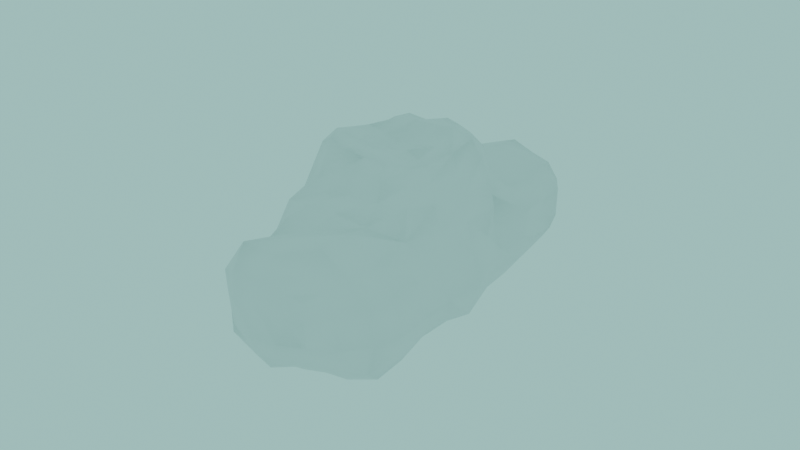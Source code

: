 # Source: bulutdeneme2.blend  (saved by Blender 4.0.36; exported with 4.5.12 LTS)
import bpy
from mathutils import Matrix  # noqa: F401  (used for matrix-valued properties, if any)

bpy.ops.wm.read_factory_settings(use_empty=True)
scene = bpy.context.scene
scene.name = 'Scene'

# ---- collections
col_collection = bpy.data.collections.new('Collection'); scene.collection.children.link(col_collection)

# ---- materials (node trees are filled in below, after node groups)
mat_material_001 = bpy.data.materials.new('Material.001')
mat_material_001.use_transparent_shadow = False

# ---- material node trees
mat_material_001.use_nodes = True; mat_material_001.node_tree.nodes.clear()
_N = mat_material_001.node_tree.nodes; _L = mat_material_001.node_tree.links
n0 = _N.new('ShaderNodeVolumePrincipled'); n0.name = 'Principled Volume'; n0.location = (10, 300)
n0.inputs[0].default_value = (1.0, 1.0, 1.0, 1.0)
n1 = _N.new('ShaderNodeOutputMaterial'); n1.name = 'Material Output'; n1.location = (300, 300)
_L.new(n0.outputs[0], n1.inputs[1])
n1.is_active_output = True

# ---- world
world_world = bpy.data.worlds.new('World'); scene.world = world_world
world_world.use_nodes = True; world_world.node_tree.nodes.clear()
_N = world_world.node_tree.nodes; _L = world_world.node_tree.links
n0 = _N.new('ShaderNodeOutputWorld'); n0.name = 'World Output'; n0.location = (300, 300)
n1 = _N.new('ShaderNodeBackground'); n1.name = 'Background'; n1.location = (10, 300)
n1.inputs[0].default_value = (0.3514, 0.7827, 0.7261, 1.0)
_L.new(n1.outputs[0], n0.inputs[0])
n0.is_active_output = True
world_world.color = (0.05088, 0.05088, 0.05088)
world_world.use_sun_shadow = False
world_world.sun_shadow_jitter_overblur = 0.0

# ---- meshes
me_cube_001 = bpy.data.meshes.new('Cube.001')
me_cube_001.from_pydata([(-0.7457, -0.9757, -0.6646), (-0.9721, -1.011, 0.8081), (-0.7833, 0.8938, -0.7093), (-0.8833, 0.8933, 0.7483), (0.7947, -0.9815, -0.8002), (0.8412, -0.9808, 0.8204), (0.6853, 0.9075, -0.6771), (0.6897, 0.8576, 0.7186), (-0.4915, 2.133, 0.4372), (-0.5152, 2.161, -0.466), (0.5493, 2.254, -0.523), (0.6224, 2.341, 0.623), (-0.4949, -2.259, -0.4438), (-0.6116, -2.41, 0.5663), (0.4938, -2.298, 0.4824), (0.4173, -2.198, -0.3841), (-0.5019, -0.4623, 1.658), (-0.4717, 0.4058, 1.596), (0.4929, 0.4668, 1.717), (0.3669, -0.3461, 1.45), (-0.7112, 0.4275, -0.6137), (-0.81, -0.0393, -0.7301), (-0.8079, -0.5147, -0.7304), (-1.061, -0.99, -0.4698), (-1.124, -0.9879, -0.08441), (-1.123, -0.9931, 0.3361), (-1.189, -0.5147, 0.7563), (-1.335, -0.03591, 0.7576), (-1.122, 0.4279, 0.7359), (-0.9622, 0.8752, 0.2987), (-0.8047, 0.8584, -0.05994), (-0.869, 0.8781, -0.3809), (0.3887, 0.9112, -0.9571), (-0.04761, 0.9117, -1.088), (-0.4835, 0.9048, -0.9673), (-0.4899, 1.098, 0.9555), (-0.03876, 1.097, 0.9235), (0.3746, 1.056, 0.8984), (0.768, 0.8768, 0.3254), (0.8753, 0.9002, -0.02195), (0.8326, 0.9045, -0.3646), (0.7308, -0.5042, -0.731), (0.7322, -0.02604, -0.7335), (0.7632, 0.4505, -0.768), (1.059, 0.4503, 0.7933), (0.9965, -0.01953, 0.7593), (0.8711, -0.4539, 0.742), (1.064, -0.9834, 0.3934), (1.153, -0.9834, -0.04362), (1.013, -0.9785, -0.4465), (-0.4005, -0.9659, -0.6949), (-0.05135, -0.9768, -0.9186), (0.3576, -0.975, -0.8683), (0.3796, -1.126, 0.9103), (-0.04082, -1.208, 0.9962), (-0.4899, -1.17, 0.9553), (-0.5263, 2.15, 0.2527), (-0.5099, 2.111, 0.00564), (-0.5658, 2.198, -0.2656), (0.3131, 2.305, -0.5847), (-0.01144, 2.306, -0.5972), (-0.3254, 2.267, -0.5621), (-0.3364, 2.291, 0.5976), (-0.01351, 2.445, 0.7511), (0.3412, 2.374, 0.6775), (0.7191, 2.43, 0.3737), (0.7187, 2.417, 0.0177), (0.6531, 2.352, -0.3102), (0.6663, 1.338, -0.6524), (0.633, 1.712, -0.6129), (0.5976, 2.024, -0.5735), (0.6984, 2.096, 0.6765), (0.7062, 1.746, 0.655), (0.6799, 1.344, 0.6214), (-0.7683, 1.331, -0.7039), (-0.6075, 1.659, -0.5373), (-0.5295, 1.923, -0.4688), (-0.5744, 1.97, 0.4832), (-0.7537, 1.733, 0.6181), (-0.8834, 1.382, 0.7096), (-0.5963, -2.37, -0.2807), (-0.6041, -2.368, 0.006087), (-0.6121, -2.39, 0.2957), (0.5872, -2.386, 0.307), (0.6169, -2.41, 0.01729), (0.5341, -2.321, -0.2517), (-0.2972, -2.311, -0.4959), (-0.01221, -2.356, -0.5353), (0.2542, -2.269, -0.4545), (0.2726, -2.321, 0.5171), (-0.0119, -2.448, 0.6403), (-0.3681, -2.495, 0.6699), (-0.7371, -1.42, -0.6678), (-0.656, -1.793, -0.5914), (-0.5618, -2.073, -0.5037), (-0.666, -2.157, 0.5796), (-0.6299, -1.785, 0.4905), (-0.7793, -1.436, 0.6114), (0.8178, -1.445, -0.8198), (0.6879, -1.828, -0.6724), (0.5182, -2.074, -0.4891), (0.5984, -2.133, 0.5684), (0.7703, -1.865, 0.723), (0.8557, -1.483, 0.793), (-0.5421, -0.2673, 1.655), (-0.5337, -0.0109, 1.601), (-0.4971, 0.2226, 1.568), (-0.2918, 0.4827, 1.664), (-0.01191, 0.4888, 1.641), (0.2789, 0.5191, 1.731), (0.5522, 0.2671, 1.74), (0.4912, -0.007217, 1.58), (0.4074, -0.2094, 1.456), (0.2283, -0.415, 1.513), (-0.0116, -0.4654, 1.565), (-0.2832, -0.4845, 1.627), (-0.6877, 0.6148, 1.012), (-0.6446, 0.5408, 1.295), (-0.5454, 0.4575, 1.473), (0.5958, 0.5613, 1.611), (0.7115, 0.6743, 1.432), (0.7464, 0.7347, 1.146), (0.4486, -0.427, 1.418), (0.5269, -0.5209, 1.266), (0.6367, -0.6854, 1.064), (-0.7495, -0.7232, 1.056), (-0.6943, -0.6326, 1.339), (-0.6365, -0.5832, 1.594), (-1.184, -0.5251, -0.5339), (-1.355, -0.5317, -0.1205), (-1.378, -0.5414, 0.3473), (-0.9701, -0.04111, -0.4315), (-1.235, -0.04136, -0.1122), (-1.428, -0.03975, 0.3308), (-0.8664, 0.4232, -0.3808), (-0.8742, 0.415, -0.06585), (-1.104, 0.4284, 0.312), (0.9486, 1.353, 0.3612), (0.9833, 1.348, -0.025), (0.8603, 1.339, -0.3704), (0.9185, 1.748, 0.3544), (1.053, 1.771, -0.01618), (0.8299, 1.721, -0.3477), (0.9247, 2.136, 0.3805), (0.9259, 2.119, 0.001437), (0.7883, 2.057, -0.3244), (0.9621, 0.4513, -0.4284), (1.013, 0.4504, -0.03725), (0.9859, 0.445, 0.3665), (1.081, -0.02407, -0.4869), (1.21, -0.02276, -0.06573), (1.111, -0.02149, 0.3713), (0.9403, -0.5018, -0.4181), (1.148, -0.506, -0.05308), (1.021, -0.495, 0.3704), (-0.8723, -1.402, 0.2706), (-0.8604, -1.396, -0.05803), (-0.8236, -1.401, -0.3556), (-0.7198, -1.76, 0.2267), (-0.8152, -1.78, -0.04148), (-0.819, -1.795, -0.3452), (-0.6912, -2.086, 0.2496), (-0.6548, -2.044, -0.0174), (-0.688, -2.08, -0.2846), (-0.4866, 0.4392, -0.9485), (-0.05679, 0.4414, -0.9481), (0.3516, 0.4444, -0.8574), (-0.499, -0.03629, -0.9804), (-0.05919, -0.03267, -0.9348), (0.345, -0.02905, -0.8403), (-0.4229, -0.5067, -0.7346), (-0.06012, -0.5056, -0.8127), (0.3286, -0.5035, -0.7909), (0.3934, 0.9324, 1.194), (-0.03719, 0.9348, 1.163), (-0.4432, 0.8672, 1.125), (0.345, 0.7874, 1.391), (-0.02971, 0.8174, 1.378), (-0.4003, 0.7691, 1.368), (0.2918, 0.6409, 1.55), (-0.02018, 0.6658, 1.537), (-0.3191, 0.5988, 1.503), (-0.3301, 2.382, -0.288), (-0.3149, 2.331, 0.0217), (-0.3236, 2.361, 0.3171), (-0.006511, 2.412, -0.2931), (-0.004799, 2.466, 0.02861), (-0.007206, 2.583, 0.3998), (0.3365, 2.458, -0.3064), (0.3459, 2.477, 0.02695), (0.3675, 2.555, 0.3872), (0.389, 1.352, -0.947), (-0.03837, 1.359, -1.084), (-0.4646, 1.346, -0.9514), (0.3525, 1.73, -0.8349), (-0.03011, 1.73, -0.8908), (-0.4055, 1.719, -0.8249), (0.3536, 2.093, -0.8199), (-0.01907, 2.088, -0.8432), (-0.3511, 2.019, -0.7086), (-0.4637, 1.405, 0.8376), (-0.03616, 1.417, 0.8513), (0.3528, 1.378, 0.7517), (-0.4015, 1.73, 0.7408), (-0.02826, 1.739, 0.7861), (0.3398, 1.731, 0.7421), (-0.3626, 2.038, 0.7127), (-0.02067, 2.074, 0.8101), (0.334, 2.059, 0.7583), (-0.9423, 1.324, -0.4084), (-1.031, 1.328, -0.06492), (-0.9765, 1.328, 0.3049), (-0.7601, 1.661, -0.3201), (-0.9349, 1.708, -0.0435), (-0.9909, 1.745, 0.33), (-0.5805, 1.882, -0.2401), (-0.7115, 1.955, -0.01757), (-0.7419, 1.995, 0.2703), (0.2997, -2.469, -0.2683), (0.337, -2.578, 0.02686), (0.2858, -2.428, 0.299), (-0.006675, -2.521, -0.2847), (-0.004658, -2.633, 0.02871), (-0.006528, -2.529, 0.3356), (-0.3034, -2.427, -0.2596), (-0.3439, -2.562, 0.02202), (-0.3422, -2.552, 0.337), (-0.4068, -1.412, -0.7679), (-0.041, -1.428, -0.9425), (0.3841, -1.432, -0.9327), (-0.3798, -1.801, -0.7464), (-0.03084, -1.82, -0.8482), (0.3221, -1.804, -0.7507), (-0.3304, -2.101, -0.6472), (-0.02193, -2.087, -0.6396), (0.2603, -2.059, -0.5658), (0.4399, -1.534, 1.007), (-0.0371, -1.512, 0.8906), (-0.4935, -1.518, 0.9165), (0.4148, -1.891, 0.9636), (-0.03099, -1.886, 0.9588), (-0.4309, -1.859, 0.8204), (0.3219, -2.153, 0.7229), (-0.02104, -2.215, 0.8656), (-0.4383, -2.258, 0.9188), (1.024, -1.438, -0.4418), (1.204, -1.453, -0.03396), (1.138, -1.463, 0.4236), (1.038, -1.875, -0.4354), (1.15, -1.888, -0.01773), (1.041, -1.876, 0.4018), (0.7782, -2.159, -0.3202), (0.9127, -2.218, 0.001491), (0.811, -2.176, 0.334), (0.2753, 0.2596, 1.725), (-0.00691, 0.2642, 1.711), (-0.2842, 0.249, 1.679), (0.246, -0.00592, 1.538), (-0.003569, -0.005965, 1.512), (-0.2631, -0.007555, 1.557), (0.2395, -0.2331, 1.544), (-0.005435, -0.2317, 1.504), (-0.2754, -0.2563, 1.635), (0.8224, -0.3901, 1.072), (0.9797, -0.0164, 1.105), (1.017, 0.4143, 1.147), (0.6859, -0.3029, 1.289), (0.8186, -0.01281, 1.339), (0.9186, 0.3618, 1.423), (0.5733, -0.2482, 1.437), (0.7574, -0.009557, 1.578), (0.793, 0.3164, 1.653), (-0.9354, 0.3528, 1.043), (-1.116, -0.02974, 1.082), (-1.067, -0.4514, 1.099), (-0.807, 0.2893, 1.292), (-0.9571, -0.02262, 1.347), (-0.9649, -0.3912, 1.391), (-0.6495, 0.236, 1.448), (-0.7253, -0.01612, 1.486), (-0.7854, -0.3218, 1.587), (-0.4111, -0.8548, 1.059), (-0.03719, -0.9626, 1.14), (0.3658, -0.9141, 1.138), (-0.3627, -0.7132, 1.291), (-0.02964, -0.8316, 1.361), (0.3301, -0.7795, 1.361), (-0.336, -0.6724, 1.546), (-0.02041, -0.6852, 1.529), (0.2706, -0.6048, 1.49)], [], [(128, 129, 132, 131), (129, 130, 133, 132), (131, 132, 135, 134), (132, 133, 136, 135), (0, 23, 128, 22), (23, 24, 129, 128), (24, 25, 130, 129), (25, 1, 26, 130), (130, 26, 27, 133), (133, 27, 28, 136), (136, 28, 3, 29), (135, 136, 29, 30), (134, 135, 30, 31), (20, 134, 31, 2), (21, 131, 134, 20), (22, 128, 131, 21), (137, 138, 141, 140), (138, 139, 142, 141), (140, 141, 144, 143), (141, 142, 145, 144), (7, 38, 137, 73), (38, 39, 138, 137), (39, 40, 139, 138), (40, 6, 68, 139), (139, 68, 69, 142), (142, 69, 70, 145), (145, 70, 10, 67), (144, 145, 67, 66), (143, 144, 66, 65), (71, 143, 65, 11), (72, 140, 143, 71), (73, 137, 140, 72), (146, 147, 150, 149), (147, 148, 151, 150), (149, 150, 153, 152), (150, 151, 154, 153), (6, 40, 146, 43), (40, 39, 147, 146), (39, 38, 148, 147), (38, 7, 44, 148), (148, 44, 45, 151), (151, 45, 46, 154), (154, 46, 5, 47), (153, 154, 47, 48), (152, 153, 48, 49), (41, 152, 49, 4), (42, 149, 152, 41), (43, 146, 149, 42), (155, 156, 159, 158), (156, 157, 160, 159), (158, 159, 162, 161), (159, 160, 163, 162), (1, 25, 155, 97), (25, 24, 156, 155), (24, 23, 157, 156), (23, 0, 92, 157), (157, 92, 93, 160), (160, 93, 94, 163), (163, 94, 12, 80), (162, 163, 80, 81), (161, 162, 81, 82), (95, 161, 82, 13), (96, 158, 161, 95), (97, 155, 158, 96), (164, 165, 168, 167), (165, 166, 169, 168), (167, 168, 171, 170), (168, 169, 172, 171), (2, 34, 164, 20), (34, 33, 165, 164), (33, 32, 166, 165), (32, 6, 43, 166), (166, 43, 42, 169), (169, 42, 41, 172), (172, 41, 4, 52), (171, 172, 52, 51), (170, 171, 51, 50), (22, 170, 50, 0), (21, 167, 170, 22), (20, 164, 167, 21), (173, 174, 177, 176), (174, 175, 178, 177), (176, 177, 180, 179), (177, 178, 181, 180), (7, 37, 173, 121), (37, 36, 174, 173), (36, 35, 175, 174), (35, 3, 116, 175), (175, 116, 117, 178), (178, 117, 118, 181), (181, 118, 17, 107), (180, 181, 107, 108), (179, 180, 108, 109), (119, 179, 109, 18), (120, 176, 179, 119), (121, 173, 176, 120), (182, 183, 186, 185), (183, 184, 187, 186), (185, 186, 189, 188), (186, 187, 190, 189), (9, 58, 182, 61), (58, 57, 183, 182), (57, 56, 184, 183), (56, 8, 62, 184), (184, 62, 63, 187), (187, 63, 64, 190), (190, 64, 11, 65), (189, 190, 65, 66), (188, 189, 66, 67), (59, 188, 67, 10), (60, 185, 188, 59), (61, 182, 185, 60), (191, 192, 195, 194), (192, 193, 196, 195), (194, 195, 198, 197), (195, 196, 199, 198), (6, 32, 191, 68), (32, 33, 192, 191), (33, 34, 193, 192), (34, 2, 74, 193), (193, 74, 75, 196), (196, 75, 76, 199), (199, 76, 9, 61), (198, 199, 61, 60), (197, 198, 60, 59), (70, 197, 59, 10), (69, 194, 197, 70), (68, 191, 194, 69), (200, 201, 204, 203), (201, 202, 205, 204), (203, 204, 207, 206), (204, 205, 208, 207), (3, 35, 200, 79), (35, 36, 201, 200), (36, 37, 202, 201), (37, 7, 73, 202), (202, 73, 72, 205), (205, 72, 71, 208), (208, 71, 11, 64), (207, 208, 64, 63), (206, 207, 63, 62), (77, 206, 62, 8), (78, 203, 206, 77), (79, 200, 203, 78), (209, 210, 213, 212), (210, 211, 214, 213), (212, 213, 216, 215), (213, 214, 217, 216), (2, 31, 209, 74), (31, 30, 210, 209), (30, 29, 211, 210), (29, 3, 79, 211), (211, 79, 78, 214), (214, 78, 77, 217), (217, 77, 8, 56), (216, 217, 56, 57), (215, 216, 57, 58), (76, 215, 58, 9), (75, 212, 215, 76), (74, 209, 212, 75), (218, 219, 222, 221), (219, 220, 223, 222), (221, 222, 225, 224), (222, 223, 226, 225), (15, 85, 218, 88), (85, 84, 219, 218), (84, 83, 220, 219), (83, 14, 89, 220), (220, 89, 90, 223), (223, 90, 91, 226), (226, 91, 13, 82), (225, 226, 82, 81), (224, 225, 81, 80), (86, 224, 80, 12), (87, 221, 224, 86), (88, 218, 221, 87), (227, 228, 231, 230), (228, 229, 232, 231), (230, 231, 234, 233), (231, 232, 235, 234), (0, 50, 227, 92), (50, 51, 228, 227), (51, 52, 229, 228), (52, 4, 98, 229), (229, 98, 99, 232), (232, 99, 100, 235), (235, 100, 15, 88), (234, 235, 88, 87), (233, 234, 87, 86), (94, 233, 86, 12), (93, 230, 233, 94), (92, 227, 230, 93), (236, 237, 240, 239), (237, 238, 241, 240), (239, 240, 243, 242), (240, 241, 244, 243), (5, 53, 236, 103), (53, 54, 237, 236), (54, 55, 238, 237), (55, 1, 97, 238), (238, 97, 96, 241), (241, 96, 95, 244), (244, 95, 13, 91), (243, 244, 91, 90), (242, 243, 90, 89), (101, 242, 89, 14), (102, 239, 242, 101), (103, 236, 239, 102), (245, 246, 249, 248), (246, 247, 250, 249), (248, 249, 252, 251), (249, 250, 253, 252), (4, 49, 245, 98), (49, 48, 246, 245), (48, 47, 247, 246), (47, 5, 103, 247), (247, 103, 102, 250), (250, 102, 101, 253), (253, 101, 14, 83), (252, 253, 83, 84), (251, 252, 84, 85), (100, 251, 85, 15), (99, 248, 251, 100), (98, 245, 248, 99), (254, 255, 258, 257), (255, 256, 259, 258), (257, 258, 261, 260), (258, 259, 262, 261), (18, 109, 254, 110), (109, 108, 255, 254), (108, 107, 256, 255), (107, 17, 106, 256), (256, 106, 105, 259), (259, 105, 104, 262), (262, 104, 16, 115), (261, 262, 115, 114), (260, 261, 114, 113), (112, 260, 113, 19), (111, 257, 260, 112), (110, 254, 257, 111), (263, 264, 267, 266), (264, 265, 268, 267), (266, 267, 270, 269), (267, 268, 271, 270), (5, 46, 263, 124), (46, 45, 264, 263), (45, 44, 265, 264), (44, 7, 121, 265), (265, 121, 120, 268), (268, 120, 119, 271), (271, 119, 18, 110), (270, 271, 110, 111), (269, 270, 111, 112), (122, 269, 112, 19), (123, 266, 269, 122), (124, 263, 266, 123), (272, 273, 276, 275), (273, 274, 277, 276), (275, 276, 279, 278), (276, 277, 280, 279), (3, 28, 272, 116), (28, 27, 273, 272), (27, 26, 274, 273), (26, 1, 125, 274), (274, 125, 126, 277), (277, 126, 127, 280), (280, 127, 16, 104), (279, 280, 104, 105), (278, 279, 105, 106), (118, 278, 106, 17), (117, 275, 278, 118), (116, 272, 275, 117), (281, 282, 285, 284), (282, 283, 286, 285), (284, 285, 288, 287), (285, 286, 289, 288), (1, 55, 281, 125), (55, 54, 282, 281), (54, 53, 283, 282), (53, 5, 124, 283), (283, 124, 123, 286), (286, 123, 122, 289), (289, 122, 19, 113), (288, 289, 113, 114), (287, 288, 114, 115), (127, 287, 115, 16), (126, 284, 287, 127), (125, 281, 284, 126)])
me_cube_001.polygons.foreach_set('use_smooth', [True] * 288)
_uv = me_cube_001.uv_layers.new(name='UVMap')
_uv.uv.foreach_set('vector', [0.4372, 0.07123, 0.4975, 0.07465, 0.4965, 0.125, 0.4371, 0.125, 0.4975, 0.07465, 0.5532, 0.07145, 0.5499, 0.125, 0.4965, 0.125, 0.4371, 0.125, 0.4965, 0.125, 0.4975, 0.1753, 0.4372, 0.1788, 0.4965, 0.125, 0.5499, 0.125, 0.5532, 0.1785, 0.4975, 0.1753, 0.375, 0.0, 0.4374, 0.02865, 0.4372, 0.07123, 0.375, 0.0625, 0.4374, 0.02865, 0.4991, 0.03472, 0.4975, 0.07465, 0.4372, 0.07123, 0.4991, 0.03472, 0.5599, 0.0287, 0.5532, 0.07145, 0.4975, 0.07465, 0.5599, 0.0287, 0.625, 0.0, 0.5963, 0.065, 0.5532, 0.07145, 0.5532, 0.07145, 0.5963, 0.065, 0.5903, 0.125, 0.5499, 0.125, 0.5499, 0.125, 0.5903, 0.125, 0.5963, 0.185, 0.5532, 0.1785, 0.5532, 0.1785, 0.5963, 0.185, 0.625, 0.25, 0.5599, 0.2213, 0.4975, 0.1753, 0.5532, 0.1785, 0.5599, 0.2213, 0.4991, 0.2153, 0.4372, 0.1788, 0.4975, 0.1753, 0.4991, 0.2153, 0.4374, 0.2214, 0.375, 0.1875, 0.4372, 0.1788, 0.4374, 0.2214, 0.375, 0.25, 0.375, 0.125, 0.4371, 0.125, 0.4372, 0.1788, 0.375, 0.1875, 0.375, 0.0625, 0.4372, 0.07123, 0.4371, 0.125, 0.375, 0.125, 0.5623, 0.5143, 0.4999, 0.5162, 0.5, 0.5014, 0.5625, 0.5017, 0.4999, 0.5162, 0.4375, 0.5172, 0.4375, 0.5027, 0.5, 0.5014, 0.5625, 0.5017, 0.5, 0.5014, 0.5, 0.488, 0.5625, 0.4913, 0.5, 0.5014, 0.4375, 0.5027, 0.4375, 0.4914, 0.5, 0.488, 0.625, 0.53, 0.56, 0.5374, 0.5623, 0.5143, 0.625, 0.5107, 0.56, 0.5374, 0.4991, 0.5404, 0.4999, 0.5162, 0.5623, 0.5143, 0.4991, 0.5404, 0.4374, 0.5415, 0.4375, 0.5172, 0.4999, 0.5162, 0.4374, 0.5415, 0.375, 0.5417, 0.375, 0.5175, 0.4375, 0.5172, 0.4375, 0.5172, 0.375, 0.5175, 0.375, 0.5043, 0.4375, 0.5027, 0.4375, 0.5027, 0.375, 0.5043, 0.375, 0.498, 0.4375, 0.4914, 0.4375, 0.4914, 0.375, 0.498, 0.375, 0.5, 0.4375, 0.4713, 0.5, 0.488, 0.4375, 0.4914, 0.4375, 0.4713, 0.5, 0.4653, 0.5625, 0.4913, 0.5, 0.488, 0.5, 0.4653, 0.5625, 0.4713, 0.625, 0.4978, 0.5625, 0.4913, 0.5625, 0.4713, 0.625, 0.5, 0.625, 0.5022, 0.5625, 0.5017, 0.5625, 0.4913, 0.625, 0.4978, 0.625, 0.5107, 0.5623, 0.5143, 0.5625, 0.5017, 0.625, 0.5022, 0.4372, 0.5793, 0.4975, 0.5786, 0.4965, 0.625, 0.4371, 0.625, 0.4975, 0.5786, 0.5535, 0.5768, 0.5501, 0.625, 0.4965, 0.625, 0.4371, 0.625, 0.4965, 0.625, 0.4975, 0.6714, 0.4372, 0.6707, 0.4965, 0.625, 0.5501, 0.625, 0.5535, 0.6732, 0.4975, 0.6714, 0.375, 0.5417, 0.4374, 0.5415, 0.4372, 0.5793, 0.375, 0.5794, 0.4374, 0.5415, 0.4991, 0.5404, 0.4975, 0.5786, 0.4372, 0.5793, 0.4991, 0.5404, 0.56, 0.5374, 0.5535, 0.5768, 0.4975, 0.5786, 0.56, 0.5374, 0.625, 0.53, 0.599, 0.5753, 0.5535, 0.5768, 0.5535, 0.5768, 0.599, 0.5753, 0.592, 0.625, 0.5501, 0.625, 0.5501, 0.625, 0.592, 0.625, 0.599, 0.6747, 0.5535, 0.6732, 0.5535, 0.6732, 0.599, 0.6747, 0.625, 0.72, 0.56, 0.7126, 0.4975, 0.6714, 0.5535, 0.6732, 0.56, 0.7126, 0.4991, 0.7096, 0.4372, 0.6707, 0.4975, 0.6714, 0.4991, 0.7096, 0.4374, 0.7085, 0.375, 0.6706, 0.4372, 0.6707, 0.4374, 0.7085, 0.375, 0.7083, 0.375, 0.625, 0.4371, 0.625, 0.4372, 0.6707, 0.375, 0.6706, 0.375, 0.5794, 0.4372, 0.5793, 0.4371, 0.625, 0.375, 0.625, 0.5623, 0.009033, 0.4999, 0.01259, 0.5, 0.003472, 0.5625, 0.002387, 0.4999, 0.01259, 0.4375, 0.009033, 0.4375, 0.002387, 0.5, 0.003472, 0.5625, 0.002387, 0.5, 0.003472, 0.5, 0.000434, 0.5625, 0.0002984, 0.5, 0.003472, 0.4375, 0.002387, 0.4375, 0.0002984, 0.5, 0.000434, 0.625, 0.0, 0.5599, 0.0287, 0.5623, 0.009033, 0.625, 0.0, 0.5599, 0.0287, 0.4991, 0.03472, 0.4999, 0.01259, 0.5623, 0.009033, 0.4991, 0.03472, 0.4374, 0.02865, 0.4375, 0.009033, 0.4999, 0.01259, 0.4374, 0.02865, 0.375, 0.0, 0.375, 0.0, 0.4375, 0.009033, 0.4375, 0.009033, 0.375, 0.0, 0.375, 0.0, 0.4375, 0.002387, 0.4375, 0.002387, 0.375, 0.0, 0.375, 0.0, 0.4375, 0.0002984, 0.4375, 0.0002984, 0.375, 0.0, 0.375, 0.0, 0.4375, 0.0, 0.5, 0.000434, 0.4375, 0.0002984, 0.4375, 0.0, 0.5, 0.0, 0.5625, 0.0002984, 0.5, 0.000434, 0.5, 0.0, 0.5625, 0.0, 0.625, 0.0, 0.5625, 0.0002984, 0.5625, 0.0, 0.625, 0.0, 0.625, 0.0, 0.5625, 0.002387, 0.5625, 0.0002984, 0.625, 0.0, 0.625, 0.0, 0.5623, 0.009033, 0.5625, 0.002387, 0.625, 0.0, 0.1875, 0.5715, 0.25, 0.577, 0.25, 0.625, 0.1875, 0.625, 0.25, 0.577, 0.3125, 0.5791, 0.3125, 0.625, 0.25, 0.625, 0.1875, 0.625, 0.25, 0.625, 0.25, 0.673, 0.1875, 0.6785, 0.25, 0.625, 0.3125, 0.625, 0.3125, 0.6709, 0.25, 0.673, 0.125, 0.5, 0.1875, 0.5291, 0.1875, 0.5715, 0.125, 0.5625, 0.1875, 0.5291, 0.25, 0.5382, 0.25, 0.577, 0.1875, 0.5715, 0.25, 0.5382, 0.3125, 0.5412, 0.3125, 0.5791, 0.25, 0.577, 0.3125, 0.5412, 0.375, 0.5417, 0.375, 0.5794, 0.3125, 0.5791, 0.3125, 0.5791, 0.375, 0.5794, 0.375, 0.625, 0.3125, 0.625, 0.3125, 0.625, 0.375, 0.625, 0.375, 0.6706, 0.3125, 0.6709, 0.3125, 0.6709, 0.375, 0.6706, 0.375, 0.7083, 0.3125, 0.7088, 0.25, 0.673, 0.3125, 0.6709, 0.3125, 0.7088, 0.25, 0.7118, 0.1875, 0.6785, 0.25, 0.673, 0.25, 0.7118, 0.1875, 0.7209, 0.125, 0.6875, 0.1875, 0.6785, 0.1875, 0.7209, 0.125, 0.75, 0.125, 0.625, 0.1875, 0.625, 0.1875, 0.6785, 0.125, 0.6875, 0.125, 0.5625, 0.1875, 0.5715, 0.1875, 0.625, 0.125, 0.625, 0.6971, 0.5152, 0.7527, 0.5047, 0.755, 0.509, 0.7045, 0.5211, 0.7527, 0.5047, 0.8128, 0.5008, 0.8131, 0.5031, 0.755, 0.509, 0.7045, 0.5211, 0.755, 0.509, 0.757, 0.5196, 0.7108, 0.5323, 0.755, 0.509, 0.8131, 0.5031, 0.8134, 0.5099, 0.757, 0.5196, 0.625, 0.53, 0.6901, 0.5108, 0.6971, 0.5152, 0.652, 0.5378, 0.6901, 0.5108, 0.7509, 0.5031, 0.7527, 0.5047, 0.6971, 0.5152, 0.7509, 0.5031, 0.8126, 0.5004, 0.8128, 0.5008, 0.7527, 0.5047, 0.8126, 0.5004, 0.875, 0.5, 0.875, 0.5, 0.8128, 0.5008, 0.8128, 0.5008, 0.875, 0.5, 0.875, 0.5, 0.8131, 0.5031, 0.8131, 0.5031, 0.875, 0.5, 0.875, 0.5, 0.8134, 0.5099, 0.8134, 0.5099, 0.875, 0.5, 0.875, 0.5, 0.8135, 0.5295, 0.757, 0.5196, 0.8134, 0.5099, 0.8135, 0.5295, 0.7579, 0.5418, 0.7108, 0.5323, 0.757, 0.5196, 0.7579, 0.5418, 0.7139, 0.5525, 0.6774, 0.5528, 0.7108, 0.5323, 0.7139, 0.5525, 0.6875, 0.5625, 0.6659, 0.544, 0.7045, 0.5211, 0.7108, 0.5323, 0.6774, 0.5528, 0.652, 0.5378, 0.6971, 0.5152, 0.7045, 0.5211, 0.6659, 0.544, 0.4375, 0.3212, 0.5, 0.3247, 0.5, 0.375, 0.4375, 0.375, 0.5, 0.3247, 0.5625, 0.3212, 0.5625, 0.375, 0.5, 0.375, 0.4375, 0.375, 0.5, 0.375, 0.5, 0.4253, 0.4375, 0.4288, 0.5, 0.375, 0.5625, 0.375, 0.5625, 0.4288, 0.5, 0.4253, 0.375, 0.25, 0.4375, 0.2786, 0.4375, 0.3212, 0.375, 0.3125, 0.4375, 0.2786, 0.5, 0.2847, 0.5, 0.3247, 0.4375, 0.3212, 0.5, 0.2847, 0.5625, 0.2786, 0.5625, 0.3212, 0.5, 0.3247, 0.5625, 0.2786, 0.625, 0.25, 0.625, 0.3125, 0.5625, 0.3212, 0.5625, 0.3212, 0.625, 0.3125, 0.625, 0.375, 0.5625, 0.375, 0.5625, 0.375, 0.625, 0.375, 0.625, 0.4375, 0.5625, 0.4288, 0.5625, 0.4288, 0.625, 0.4375, 0.625, 0.5, 0.5625, 0.4713, 0.5, 0.4253, 0.5625, 0.4288, 0.5625, 0.4713, 0.5, 0.4653, 0.4375, 0.4288, 0.5, 0.4253, 0.5, 0.4653, 0.4375, 0.4713, 0.375, 0.4375, 0.4375, 0.4288, 0.4375, 0.4713, 0.375, 0.5, 0.375, 0.375, 0.4375, 0.375, 0.4375, 0.4288, 0.375, 0.4375, 0.375, 0.3125, 0.4375, 0.3212, 0.4375, 0.375, 0.375, 0.375, 0.3125, 0.5173, 0.25, 0.5151, 0.25, 0.5043, 0.3125, 0.505, 0.25, 0.5151, 0.1875, 0.5093, 0.1875, 0.5025, 0.25, 0.5043, 0.3125, 0.505, 0.25, 0.5043, 0.25, 0.5005, 0.3125, 0.5004, 0.25, 0.5043, 0.1875, 0.5025, 0.1875, 0.5003, 0.25, 0.5005, 0.375, 0.5417, 0.3125, 0.5412, 0.3125, 0.5173, 0.375, 0.5175, 0.3125, 0.5412, 0.25, 0.5382, 0.25, 0.5151, 0.3125, 0.5173, 0.25, 0.5382, 0.1875, 0.5291, 0.1875, 0.5093, 0.25, 0.5151, 0.1875, 0.5291, 0.125, 0.5, 0.125, 0.5, 0.1875, 0.5093, 0.1875, 0.5093, 0.125, 0.5, 0.125, 0.5, 0.1875, 0.5025, 0.1875, 0.5025, 0.125, 0.5, 0.125, 0.5, 0.1875, 0.5003, 0.1875, 0.5003, 0.125, 0.5, 0.125, 0.5, 0.1875, 0.5, 0.25, 0.5005, 0.1875, 0.5003, 0.1875, 0.5, 0.25, 0.5, 0.3125, 0.5004, 0.25, 0.5005, 0.25, 0.5, 0.3125, 0.5, 0.375, 0.498, 0.3125, 0.5004, 0.3125, 0.5, 0.375, 0.5, 0.375, 0.5043, 0.3125, 0.505, 0.3125, 0.5004, 0.375, 0.498, 0.375, 0.5175, 0.3125, 0.5173, 0.3125, 0.505, 0.375, 0.5043, 0.8125, 0.5002, 0.7501, 0.5017, 0.75, 0.5006, 0.8125, 0.5001, 0.7501, 0.5017, 0.6877, 0.5055, 0.6875, 0.5016, 0.75, 0.5006, 0.8125, 0.5001, 0.75, 0.5006, 0.75, 0.5001, 0.8125, 0.5, 0.75, 0.5006, 0.6875, 0.5016, 0.6875, 0.5, 0.75, 0.5001, 0.875, 0.5, 0.8126, 0.5004, 0.8125, 0.5002, 0.875, 0.5, 0.8126, 0.5004, 0.7509, 0.5031, 0.7501, 0.5017, 0.8125, 0.5002, 0.7509, 0.5031, 0.6901, 0.5108, 0.6877, 0.5055, 0.7501, 0.5017, 0.6901, 0.5108, 0.625, 0.53, 0.625, 0.5107, 0.6877, 0.5055, 0.6877, 0.5055, 0.625, 0.5107, 0.625, 0.5022, 0.6875, 0.5016, 0.6875, 0.5016, 0.625, 0.5022, 0.625, 0.4978, 0.6875, 0.5, 0.6875, 0.5, 0.625, 0.4978, 0.625, 0.5, 0.6875, 0.5, 0.75, 0.5001, 0.6875, 0.5, 0.6875, 0.5, 0.75, 0.5, 0.8125, 0.5, 0.75, 0.5001, 0.75, 0.5, 0.8125, 0.5, 0.875, 0.5, 0.8125, 0.5, 0.8125, 0.5, 0.875, 0.5, 0.875, 0.5, 0.8125, 0.5001, 0.8125, 0.5, 0.875, 0.5, 0.875, 0.5, 0.8125, 0.5002, 0.8125, 0.5001, 0.875, 0.5, 0.4375, 0.2413, 0.4999, 0.2378, 0.5, 0.25, 0.4375, 0.25, 0.4999, 0.2378, 0.5623, 0.2413, 0.5625, 0.25, 0.5, 0.25, 0.4375, 0.25, 0.5, 0.25, 0.5, 0.2622, 0.4375, 0.2587, 0.5, 0.25, 0.5625, 0.25, 0.5625, 0.2587, 0.5, 0.2622, 0.375, 0.25, 0.4374, 0.2214, 0.4375, 0.2413, 0.375, 0.25, 0.4374, 0.2214, 0.4991, 0.2153, 0.4999, 0.2378, 0.4375, 0.2413, 0.4991, 0.2153, 0.5599, 0.2213, 0.5623, 0.2413, 0.4999, 0.2378, 0.5599, 0.2213, 0.625, 0.25, 0.625, 0.25, 0.5623, 0.2413, 0.5623, 0.2413, 0.625, 0.25, 0.625, 0.25, 0.5625, 0.25, 0.5625, 0.25, 0.625, 0.25, 0.625, 0.25, 0.5625, 0.2587, 0.5625, 0.2587, 0.625, 0.25, 0.625, 0.25, 0.5625, 0.2786, 0.5, 0.2622, 0.5625, 0.2587, 0.5625, 0.2786, 0.5, 0.2847, 0.4375, 0.2587, 0.5, 0.2622, 0.5, 0.2847, 0.4375, 0.2786, 0.375, 0.25, 0.4375, 0.2587, 0.4375, 0.2786, 0.375, 0.25, 0.375, 0.25, 0.4375, 0.25, 0.4375, 0.2587, 0.375, 0.25, 0.375, 0.25, 0.4375, 0.2413, 0.4375, 0.25, 0.375, 0.25, 0.4375, 0.8215, 0.5, 0.8251, 0.5, 0.8785, 0.4375, 0.8774, 0.5, 0.8251, 0.5625, 0.8215, 0.5625, 0.8774, 0.5, 0.8785, 0.4375, 0.8774, 0.5, 0.8785, 0.5, 0.9379, 0.4375, 0.9378, 0.5, 0.8785, 0.5625, 0.8774, 0.5625, 0.9378, 0.5, 0.9379, 0.375, 0.75, 0.4375, 0.7787, 0.4375, 0.8215, 0.375, 0.8125, 0.4375, 0.7787, 0.5, 0.7847, 0.5, 0.8251, 0.4375, 0.8215, 0.5, 0.7847, 0.5625, 0.7787, 0.5625, 0.8215, 0.5, 0.8251, 0.5625, 0.7787, 0.625, 0.75, 0.625, 0.8125, 0.5625, 0.8215, 0.5625, 0.8215, 0.625, 0.8125, 0.625, 0.875, 0.5625, 0.8774, 0.5625, 0.8774, 0.625, 0.875, 0.625, 0.9375, 0.5625, 0.9378, 0.5625, 0.9378, 0.625, 0.9375, 0.625, 1.0, 0.5625, 1.0, 0.5, 0.9379, 0.5625, 0.9378, 0.5625, 1.0, 0.5, 1.0, 0.4375, 0.9378, 0.5, 0.9379, 0.5, 1.0, 0.4375, 1.0, 0.375, 0.9375, 0.4375, 0.9378, 0.4375, 1.0, 0.375, 1.0, 0.375, 0.875, 0.4375, 0.8774, 0.4375, 0.9378, 0.375, 0.9375, 0.375, 0.8125, 0.4375, 0.8215, 0.4375, 0.8774, 0.375, 0.875, 0.1875, 0.7407, 0.25, 0.7349, 0.25, 0.7457, 0.1875, 0.7475, 0.25, 0.7349, 0.3125, 0.7327, 0.3125, 0.745, 0.25, 0.7457, 0.1875, 0.7475, 0.25, 0.7457, 0.25, 0.7495, 0.1875, 0.7497, 0.25, 0.7457, 0.3125, 0.745, 0.3125, 0.7496, 0.25, 0.7495, 0.125, 0.75, 0.1875, 0.7209, 0.1875, 0.7407, 0.125, 0.75, 0.1875, 0.7209, 0.25, 0.7118, 0.25, 0.7349, 0.1875, 0.7407, 0.25, 0.7118, 0.3125, 0.7088, 0.3125, 0.7327, 0.25, 0.7349, 0.3125, 0.7088, 0.375, 0.7083, 0.375, 0.7325, 0.3125, 0.7327, 0.3125, 0.7327, 0.375, 0.7325, 0.375, 0.7457, 0.3125, 0.745, 0.3125, 0.745, 0.375, 0.7457, 0.375, 0.752, 0.3125, 0.7496, 0.3125, 0.7496, 0.375, 0.752, 0.375, 0.75, 0.3125, 0.75, 0.25, 0.7495, 0.3125, 0.7496, 0.3125, 0.75, 0.25, 0.75, 0.1875, 0.7497, 0.25, 0.7495, 0.25, 0.75, 0.1875, 0.75, 0.125, 0.75, 0.1875, 0.7497, 0.1875, 0.75, 0.125, 0.75, 0.125, 0.75, 0.1875, 0.7475, 0.1875, 0.7497, 0.125, 0.75, 0.125, 0.75, 0.1875, 0.7407, 0.1875, 0.7475, 0.125, 0.75, 0.6877, 0.7445, 0.7501, 0.7483, 0.75, 0.7494, 0.6875, 0.7484, 0.7501, 0.7483, 0.8125, 0.7498, 0.8125, 0.7499, 0.75, 0.7494, 0.6875, 0.7484, 0.75, 0.7494, 0.75, 0.7499, 0.6875, 0.75, 0.75, 0.7494, 0.8125, 0.7499, 0.8125, 0.75, 0.75, 0.7499, 0.625, 0.72, 0.69, 0.7392, 0.6877, 0.7445, 0.625, 0.7393, 0.69, 0.7392, 0.7509, 0.7469, 0.7501, 0.7483, 0.6877, 0.7445, 0.7509, 0.7469, 0.8126, 0.7496, 0.8125, 0.7498, 0.7501, 0.7483, 0.8126, 0.7496, 0.875, 0.75, 0.875, 0.75, 0.8125, 0.7498, 0.8125, 0.7498, 0.875, 0.75, 0.875, 0.75, 0.8125, 0.7499, 0.8125, 0.7499, 0.875, 0.75, 0.875, 0.75, 0.8125, 0.75, 0.8125, 0.75, 0.875, 0.75, 0.875, 0.75, 0.8125, 0.75, 0.75, 0.7499, 0.8125, 0.75, 0.8125, 0.75, 0.75, 0.75, 0.6875, 0.75, 0.75, 0.7499, 0.75, 0.75, 0.6875, 0.75, 0.625, 0.7522, 0.6875, 0.75, 0.6875, 0.75, 0.625, 0.75, 0.625, 0.7478, 0.6875, 0.7484, 0.6875, 0.75, 0.625, 0.7522, 0.625, 0.7393, 0.6877, 0.7445, 0.6875, 0.7484, 0.625, 0.7478, 0.4375, 0.7328, 0.4999, 0.7338, 0.5, 0.7486, 0.4375, 0.7473, 0.4999, 0.7338, 0.5623, 0.7357, 0.5625, 0.7483, 0.5, 0.7486, 0.4375, 0.7473, 0.5, 0.7486, 0.5, 0.762, 0.4375, 0.7586, 0.5, 0.7486, 0.5625, 0.7483, 0.5625, 0.7587, 0.5, 0.762, 0.375, 0.7083, 0.4374, 0.7085, 0.4375, 0.7328, 0.375, 0.7325, 0.4374, 0.7085, 0.4991, 0.7096, 0.4999, 0.7338, 0.4375, 0.7328, 0.4991, 0.7096, 0.56, 0.7126, 0.5623, 0.7357, 0.4999, 0.7338, 0.56, 0.7126, 0.625, 0.72, 0.625, 0.7393, 0.5623, 0.7357, 0.5623, 0.7357, 0.625, 0.7393, 0.625, 0.7478, 0.5625, 0.7483, 0.5625, 0.7483, 0.625, 0.7478, 0.625, 0.7522, 0.5625, 0.7587, 0.5625, 0.7587, 0.625, 0.7522, 0.625, 0.75, 0.5625, 0.7787, 0.5, 0.762, 0.5625, 0.7587, 0.5625, 0.7787, 0.5, 0.7847, 0.4375, 0.7586, 0.5, 0.762, 0.5, 0.7847, 0.4375, 0.7787, 0.375, 0.752, 0.4375, 0.7586, 0.4375, 0.7787, 0.375, 0.75, 0.375, 0.7457, 0.4375, 0.7473, 0.4375, 0.7586, 0.375, 0.752, 0.375, 0.7325, 0.4375, 0.7328, 0.4375, 0.7473, 0.375, 0.7457, 0.7114, 0.5849, 0.7572, 0.579, 0.7566, 0.625, 0.7092, 0.625, 0.7572, 0.579, 0.8134, 0.5718, 0.8133, 0.625, 0.7566, 0.625, 0.7092, 0.625, 0.7566, 0.625, 0.7572, 0.671, 0.7114, 0.6651, 0.7566, 0.625, 0.8133, 0.625, 0.8134, 0.6782, 0.7572, 0.671, 0.6875, 0.5625, 0.7139, 0.5525, 0.7114, 0.5849, 0.6784, 0.5879, 0.7139, 0.5525, 0.7579, 0.5418, 0.7572, 0.579, 0.7114, 0.5849, 0.7579, 0.5418, 0.8135, 0.5295, 0.8134, 0.5718, 0.7572, 0.579, 0.8135, 0.5295, 0.875, 0.5, 0.875, 0.5625, 0.8134, 0.5718, 0.8134, 0.5718, 0.875, 0.5625, 0.875, 0.625, 0.8133, 0.625, 0.8133, 0.625, 0.875, 0.625, 0.875, 0.6875, 0.8134, 0.6782, 0.8134, 0.6782, 0.875, 0.6875, 0.875, 0.75, 0.8135, 0.7205, 0.7572, 0.671, 0.8134, 0.6782, 0.8135, 0.7205, 0.7579, 0.7082, 0.7114, 0.6651, 0.7572, 0.671, 0.7579, 0.7082, 0.7139, 0.6975, 0.6784, 0.6621, 0.7114, 0.6651, 0.7139, 0.6975, 0.6875, 0.6875, 0.6738, 0.625, 0.7092, 0.625, 0.7114, 0.6651, 0.6784, 0.6621, 0.6784, 0.5879, 0.7114, 0.5849, 0.7092, 0.625, 0.6738, 0.625, 0.6262, 0.673, 0.6182, 0.625, 0.635, 0.625, 0.6427, 0.6695, 0.6182, 0.625, 0.6262, 0.577, 0.6427, 0.5805, 0.635, 0.625, 0.6427, 0.6695, 0.635, 0.625, 0.651, 0.625, 0.6577, 0.6649, 0.635, 0.625, 0.6427, 0.5805, 0.6577, 0.5851, 0.651, 0.625, 0.625, 0.72, 0.599, 0.6747, 0.6262, 0.673, 0.652, 0.7122, 0.599, 0.6747, 0.592, 0.625, 0.6182, 0.625, 0.6262, 0.673, 0.592, 0.625, 0.599, 0.5753, 0.6262, 0.577, 0.6182, 0.625, 0.599, 0.5753, 0.625, 0.53, 0.652, 0.5378, 0.6262, 0.577, 0.6262, 0.577, 0.652, 0.5378, 0.6659, 0.544, 0.6427, 0.5805, 0.6427, 0.5805, 0.6659, 0.544, 0.6774, 0.5528, 0.6577, 0.5851, 0.6577, 0.5851, 0.6774, 0.5528, 0.6875, 0.5625, 0.6784, 0.5879, 0.651, 0.625, 0.6577, 0.5851, 0.6784, 0.5879, 0.6738, 0.625, 0.6577, 0.6649, 0.651, 0.625, 0.6738, 0.625, 0.6784, 0.6621, 0.6774, 0.6972, 0.6577, 0.6649, 0.6784, 0.6621, 0.6875, 0.6875, 0.6659, 0.706, 0.6427, 0.6695, 0.6577, 0.6649, 0.6774, 0.6972, 0.652, 0.7122, 0.6262, 0.673, 0.6427, 0.6695, 0.6659, 0.706, 0.616, 0.1873, 0.6124, 0.125, 0.6215, 0.125, 0.6226, 0.1875, 0.6124, 0.125, 0.616, 0.06272, 0.6226, 0.0625, 0.6215, 0.125, 0.6226, 0.1875, 0.6215, 0.125, 0.6246, 0.125, 0.6247, 0.1875, 0.6215, 0.125, 0.6226, 0.0625, 0.6247, 0.0625, 0.6246, 0.125, 0.625, 0.25, 0.5963, 0.185, 0.616, 0.1873, 0.625, 0.25, 0.5963, 0.185, 0.5903, 0.125, 0.6124, 0.125, 0.616, 0.1873, 0.5903, 0.125, 0.5963, 0.065, 0.616, 0.06272, 0.6124, 0.125, 0.5963, 0.065, 0.625, 0.0, 0.625, 0.0, 0.616, 0.06272, 0.616, 0.06272, 0.625, 0.0, 0.625, 0.0, 0.6226, 0.0625, 0.6226, 0.0625, 0.625, 0.0, 0.625, 0.0, 0.6247, 0.0625, 0.6247, 0.0625, 0.625, 0.0, 0.625, 0.0, 0.625, 0.0625, 0.6246, 0.125, 0.6247, 0.0625, 0.625, 0.0625, 0.625, 0.125, 0.6247, 0.1875, 0.6246, 0.125, 0.625, 0.125, 0.625, 0.1875, 0.625, 0.25, 0.6247, 0.1875, 0.625, 0.1875, 0.625, 0.25, 0.625, 0.25, 0.6226, 0.1875, 0.6247, 0.1875, 0.625, 0.25, 0.625, 0.25, 0.616, 0.1873, 0.6226, 0.1875, 0.625, 0.25, 0.8128, 0.7492, 0.7527, 0.7453, 0.755, 0.741, 0.8131, 0.7469, 0.7527, 0.7453, 0.6971, 0.7348, 0.7045, 0.7289, 0.755, 0.741, 0.8131, 0.7469, 0.755, 0.741, 0.757, 0.7304, 0.8134, 0.7401, 0.755, 0.741, 0.7045, 0.7289, 0.7108, 0.7177, 0.757, 0.7304, 0.875, 0.75, 0.8126, 0.7496, 0.8128, 0.7492, 0.875, 0.75, 0.8126, 0.7496, 0.7509, 0.7469, 0.7527, 0.7453, 0.8128, 0.7492, 0.7509, 0.7469, 0.69, 0.7392, 0.6971, 0.7348, 0.7527, 0.7453, 0.69, 0.7392, 0.625, 0.72, 0.652, 0.7122, 0.6971, 0.7348, 0.6971, 0.7348, 0.652, 0.7122, 0.6659, 0.706, 0.7045, 0.7289, 0.7045, 0.7289, 0.6659, 0.706, 0.6774, 0.6972, 0.7108, 0.7177, 0.7108, 0.7177, 0.6774, 0.6972, 0.6875, 0.6875, 0.7139, 0.6975, 0.757, 0.7304, 0.7108, 0.7177, 0.7139, 0.6975, 0.7579, 0.7082, 0.8134, 0.7401, 0.757, 0.7304, 0.7579, 0.7082, 0.8135, 0.7205, 0.875, 0.75, 0.8134, 0.7401, 0.8135, 0.7205, 0.875, 0.75, 0.875, 0.75, 0.8131, 0.7469, 0.8134, 0.7401, 0.875, 0.75, 0.875, 0.75, 0.8128, 0.7492, 0.8131, 0.7469, 0.875, 0.75])
me_cube_001.update()

# ---- objects
ob_cube = bpy.data.objects.new('Cube', me_cube_001)
ob_volume = bpy.data.objects.new('Volume', None)

# ---- transforms, parenting, visibility, modifiers, constraints
ob_cube.location = (0.0, 0.0, 0.0)
ob_volume.location = (0.0, 0.0, 0.0)
ob_volume.empty_image_offset = (0.0, 0.0)
_m = ob_volume.modifiers.new('Mesh to Volume', 'MESH_TO_VOLUME')
_m.show_render = True
_m.object = ob_cube
_m.voxel_size = 0.1
_m.voxel_amount = 128
_m.interior_band_width = 0.2
_m.density = 211.2
_m = ob_volume.modifiers.new('Volume Displace', 'VOLUME_DISPLACE')
_m.show_render = True
_m.strength = 2.5
_m.texture_mid_level = (0.5, 0.5, 0.5)
_m.texture_sample_radius = 1.0

# ---- collection membership
col_collection.objects.link(ob_cube)
col_collection.objects.link(ob_volume)

# ---- scene / render settings (as saved in the file)
scene.frame_start = 1; scene.frame_end = 250; scene.frame_set(0)
scene.render.engine = 'BLENDER_EEVEE_NEXT'
scene.cycles.sampling_pattern = 'TABULATED_SOBOL'
bpy.context.view_layer.update()

# ---- added for rendering (the .blend has no active camera): camera
cam_auto = bpy.data.cameras.new('AutoCamera')
cam_auto.lens = 50.0
cam_auto.sensor_width = 36.0
cam_auto.clip_end = 1000.0
ob_auto_camera = bpy.data.objects.new('AutoCamera', cam_auto)
scene.collection.objects.link(ob_auto_camera)
ob_auto_camera.location = (7.91349, -9.55199, 6.73154)
ob_auto_camera.rotation_euler = (1.09748, -7.21219e-08, 0.694738)
scene.camera = ob_auto_camera
bpy.context.view_layer.update()
